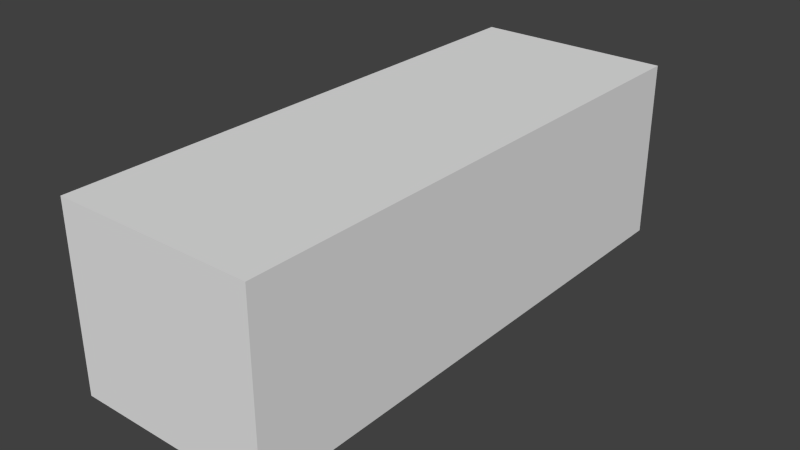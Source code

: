 # Source: shape.blend  (saved by Blender 2.71.0; exported with 4.5.12 LTS)
import bpy
from mathutils import Matrix  # noqa: F401  (used for matrix-valued properties, if any)

bpy.ops.wm.read_factory_settings(use_empty=True)
scene = bpy.context.scene
scene.name = 'Scene'

# ---- collections
col_collection_1 = bpy.data.collections.new('Collection 1'); scene.collection.children.link(col_collection_1)
col_collection_12 = bpy.data.collections.new('Collection 12'); scene.collection.children.link(col_collection_12)

# ---- materials (node trees are filled in below, after node groups)
mat_xa_notc_core_wireframemat = bpy.data.materials.new('xa_notc_core_wireframemat')
mat_xa_notc_core_wireframemat.alpha_threshold = 0.0
mat_xa_notc_core_wireframemat.use_transparent_shadow = False
mat_xa_notc_core_wireframemat.diffuse_color = (0.8, 0.7045, 0.0, 1.0)
mat_xa_notc_core_wireframemat.roughness = 0.5
mat_xa_notc_core_wireframemat.specular_intensity = 0.0
mat_xa_notc_core_wireframemat.line_color = (0.0, 0.0, 0.0, 1.0)
mat_xa_notc_core_shapes_mgl1_projectile_p2_mat1 = bpy.data.materials.new('xa_notc_core_shapes_mgl1_projectile_p2_mat1')
mat_xa_notc_core_shapes_mgl1_projectile_p2_mat1.alpha_threshold = 0.0
mat_xa_notc_core_shapes_mgl1_projectile_p2_mat1.use_transparent_shadow = False
mat_xa_notc_core_shapes_mgl1_projectile_p2_mat1.diffuse_color = (0.8, 0.7045, 0.0, 1.0)
mat_xa_notc_core_shapes_mgl1_projectile_p2_mat1.roughness = 0.5
mat_xa_notc_core_shapes_mgl1_projectile_p2_mat1.specular_intensity = 0.0
mat_xa_notc_core_shapes_mgl1_projectile_p2_mat1.line_color = (0.0, 0.0, 0.0, 1.0)

# ---- material node trees

# ---- world
world_world = bpy.data.worlds.new('World'); scene.world = world_world
world_world.color = (0.05088, 0.05088, 0.05088)
world_world.use_sun_shadow = False
world_world.sun_shadow_jitter_overblur = 0.0
world_world.cycles.sampling_method = 'MANUAL'
world_world.cycles.sample_map_resolution = 256

# ---- meshes
me_cube = bpy.data.meshes.new('Cube')
me_cube.from_pydata([(-0.5728, -2.387, -0.4825), (-0.5728, 0.7734, -0.4825), (0.575, 0.7734, -0.4825), (0.575, -2.387, -0.4825), (-0.5728, -2.387, 0.5611), (-0.5728, 0.7734, 0.5611), (0.575, 0.7734, 0.5611), (0.575, -2.387, 0.5611)], [], [(4, 5, 1, 0), (5, 6, 2, 1), (6, 7, 3, 2), (7, 4, 0, 3), (0, 1, 2, 3), (7, 6, 5, 4)])
me_cube.use_remesh_preserve_volume = False
me_cube.use_remesh_preserve_attributes = False
me_cube.use_mirror_vertex_groups = False
me_cube.update()
me_cylinder_005 = bpy.data.meshes.new('Cylinder.005')
me_cylinder_005.from_pydata([(0.0001432, 0.1464, -2.304), (0.000143, 0.2888, 0.7333), (0.1267, -0.0727, -2.304), (0.2499, -0.1439, 0.7333), (-0.1264, -0.0727, -2.304), (-0.2496, -0.1439, 0.7333)], [], [(0, 1, 3, 2), (3, 1, 5), (2, 3, 5, 4), (4, 5, 1, 0), (0, 2, 4)])
_uv = me_cylinder_005.uv_layers.new(name='UVMap')
_uv.uv.foreach_set('vector', [0.0, 0.0, 1.0, 0.0, 1.0, 1.0, 0.0, 1.0, 0.0, 0.0, 1.0, 0.0, 1.0, 1.0, 0.0, 0.0, 1.0, 0.0, 1.0, 1.0, 0.0, 1.0, 0.0, 0.0, 1.0, 0.0, 1.0, 1.0, 0.0, 1.0, 0.0, 0.0, 1.0, 0.0, 1.0, 1.0])
me_cylinder_005.materials.append(mat_xa_notc_core_wireframemat)
me_cylinder_005.use_remesh_preserve_volume = False
me_cylinder_005.use_remesh_preserve_attributes = False
me_cylinder_005.use_mirror_vertex_groups = False
me_cylinder_005.update()
me_cylinder_003 = bpy.data.meshes.new('Cylinder.003')
me_cylinder_003.from_pydata([(0.0001432, 0.1464, -2.304), (0.000143, 0.2888, 0.7333), (0.1267, -0.0727, -2.304), (0.2499, -0.1439, 0.7333), (-0.1264, -0.0727, -2.304), (-0.2496, -0.1439, 0.7333)], [], [(0, 1, 3, 2), (3, 1, 5), (2, 3, 5, 4), (4, 5, 1, 0), (0, 2, 4)])
_uv = me_cylinder_003.uv_layers.new(name='UVMap')
_uv.uv.foreach_set('vector', [0.0, 0.0, 1.0, 0.0, 1.0, 1.0, 0.0, 1.0, 0.0, 0.0, 1.0, 0.0, 1.0, 1.0, 0.0, 0.0, 1.0, 0.0, 1.0, 1.0, 0.0, 1.0, 0.0, 0.0, 1.0, 0.0, 1.0, 1.0, 0.0, 1.0, 0.0, 0.0, 1.0, 0.0, 1.0, 1.0])
me_cylinder_003.materials.append(mat_xa_notc_core_shapes_mgl1_projectile_p2_mat1)
me_cylinder_003.use_remesh_preserve_volume = False
me_cylinder_003.use_remesh_preserve_attributes = False
me_cylinder_003.use_mirror_vertex_groups = False
me_cylinder_003.update()
me_cylinder = bpy.data.meshes.new('Cylinder')
me_cylinder.from_pydata([(-0.2787, -0.1059, -3.781), (-0.2787, -0.1059, 1.202), (-0.2286, -0.1926, 1.202), (-0.2286, -0.1926, -3.781), (-0.7377, -0.3709, 0.02495), (-0.7377, -0.3709, 0.3206), (-0.6876, -0.4576, 0.3206), (-0.6876, -0.4576, 0.02495), (0.04781, 0.2927, -3.781), (0.04781, 0.2927, 1.202), (-0.05233, 0.2927, 1.202), (-0.05233, 0.2927, -3.781), (0.04781, 0.8227, 0.02495), (0.04781, 0.8227, 0.3206), (-0.05233, 0.8227, 0.3206), (-0.05233, 0.8227, 0.02495), (0.2298, -0.1893, -3.781), (0.2298, -0.1893, 1.202), (0.2799, -0.1026, 1.202), (0.2799, -0.1026, -3.781), (0.6888, -0.4543, 0.02495), (0.6888, -0.4543, 0.3206), (0.7389, -0.3676, 0.3206), (0.7389, -0.3676, 0.02495)], [], [(4, 5, 1, 0), (5, 6, 2, 1), (6, 7, 3, 2), (7, 4, 0, 3), (0, 1, 2, 3), (7, 6, 5, 4), (12, 13, 9, 8), (13, 14, 10, 9), (14, 15, 11, 10), (15, 12, 8, 11), (8, 9, 10, 11), (15, 14, 13, 12), (20, 21, 17, 16), (21, 22, 18, 17), (22, 23, 19, 18), (23, 20, 16, 19), (16, 17, 18, 19), (23, 22, 21, 20)])
_uv = me_cylinder.uv_layers.new(name='UVMap')
_uv.uv.foreach_set('vector', [0.0, 0.0, 1.0, 0.0, 1.0, 1.0, 0.0, 1.0, 0.0, 0.0, 1.0, 0.0, 1.0, 1.0, 0.0, 1.0, 0.0, 0.0, 1.0, 0.0, 1.0, 1.0, 0.0, 1.0, 0.0, 0.0, 1.0, 0.0, 1.0, 1.0, 0.0, 1.0, 0.0, 0.0, 1.0, 0.0, 1.0, 1.0, 0.0, 1.0, 0.0, 0.0, 1.0, 0.0, 1.0, 1.0, 0.0, 1.0, 0.0, 0.0, 1.0, 0.0, 1.0, 1.0, 0.0, 1.0, 0.0, 0.0, 1.0, 0.0, 1.0, 1.0, 0.0, 1.0, 0.0, 0.0, 1.0, 0.0, 1.0, 1.0, 0.0, 1.0, 0.0, 0.0, 1.0, 0.0, 1.0, 1.0, 0.0, 1.0, 0.0, 0.0, 1.0, 0.0, 1.0, 1.0, 0.0, 1.0, 0.0, 0.0, 1.0, 0.0, 1.0, 1.0, 0.0, 1.0, 0.0, 0.0, 1.0, 0.0, 1.0, 1.0, 0.0, 1.0, 0.0, 0.0, 1.0, 0.0, 1.0, 1.0, 0.0, 1.0, 0.0, 0.0, 1.0, 0.0, 1.0, 1.0, 0.0, 1.0, 0.0, 0.0, 1.0, 0.0, 1.0, 1.0, 0.0, 1.0, 0.0, 0.0, 1.0, 0.0, 1.0, 1.0, 0.0, 1.0, 0.0, 0.0, 1.0, 0.0, 1.0, 1.0, 0.0, 1.0])
me_cylinder.materials.append(mat_xa_notc_core_shapes_mgl1_projectile_p2_mat1)
me_cylinder.use_remesh_preserve_volume = False
me_cylinder.use_remesh_preserve_attributes = False
me_cylinder.use_mirror_vertex_groups = False
me_cylinder.update()

# ---- objects
ob_shape = bpy.data.objects.new('shape', None)
ob_lasertrail0node = bpy.data.objects.new('LaserTrail0Node', None)
ob_bounds = bpy.data.objects.new('bounds', me_cube)
ob_core1 = bpy.data.objects.new('core1', me_cylinder_005)
ob_core10 = bpy.data.objects.new('core10', me_cylinder_003)
ob_wings10 = bpy.data.objects.new('wings10', me_cylinder)

# ---- transforms, parenting, visibility, modifiers, constraints
ob_shape.location = (-0.0009167, -0.000246, 0.0001188)
ob_shape.rotation_euler = (-2.418e-07, -5.027, -1.396e-07)
ob_shape.scale = (0.7974, 0.7974, 0.7974)
ob_shape.empty_display_type = 'ARROWS'
ob_shape.empty_image_offset = (0.0, 0.0)
ob_shape.lineart.crease_threshold = 0.0
ob_lasertrail0node.location = (-0.0009167, -1.3, 0.0001187)
ob_lasertrail0node.rotation_euler = (-2.418e-07, -5.027, -1.396e-07)
ob_lasertrail0node.scale = (0.7974, 0.7974, 0.7974)
ob_lasertrail0node.empty_display_type = 'ARROWS'
ob_lasertrail0node.empty_image_offset = (0.0, 0.0)
ob_lasertrail0node.lineart.crease_threshold = 0.0
ob_bounds.location = (-5.076e-09, 0.0, 0.0)
ob_bounds.display_type = 'WIRE'
ob_bounds.lineart.crease_threshold = 0.0
ob_core1.parent = ob_shape
ob_core1.matrix_parent_inverse = Matrix(((1.254, 0.0, 0.0, 0.00115), (0.0, 1.254, 0.0, 0.0003086), (0.0, 0.0, 1.254, -0.0001489), (0.0, 0.0, 0.0, 1.0)))
ob_core1.location = (-0.0003543, -9.509e-05, 4.59e-05)
ob_core1.rotation_euler = (-1.571, -1.047, -2.303e-07)
ob_core1.lineart.crease_threshold = 0.0
ob_core10.parent = ob_shape
ob_core10.matrix_parent_inverse = Matrix(((1.254, 0.0, 0.0, 0.00115), (0.0, 1.254, 0.0, 0.0003086), (0.0, 0.0, 1.254, -0.0001489), (0.0, 0.0, 0.0, 1.0)))
ob_core10.location = (-0.0003543, -9.509e-05, 4.59e-05)
ob_core10.rotation_euler = (-1.571, -1.047, -2.303e-07)
ob_core10.lineart.crease_threshold = 0.0
ob_wings10.parent = ob_shape
ob_wings10.matrix_parent_inverse = Matrix(((1.254, 0.0, 0.0, 0.00115), (0.0, 1.254, 0.0, 0.0003086), (0.0, 0.0, 1.254, -0.0001489), (0.0, 0.0, 0.0, 1.0)))
ob_wings10.location = (-0.0003543, -9.509e-05, 4.59e-05)
ob_wings10.rotation_euler = (-1.571, -1.047, -2.303e-07)
ob_wings10.scale = (0.6135, 0.6135, 0.6135)
ob_wings10.lineart.crease_threshold = 0.0

# ---- collection membership
col_collection_1.objects.link(ob_shape)
col_collection_1.objects.link(ob_lasertrail0node)
col_collection_1.objects.link(ob_bounds)
col_collection_12.objects.link(ob_core1)
col_collection_12.objects.link(ob_core10)
col_collection_12.objects.link(ob_wings10)

# ---- scene / render settings (as saved in the file)
scene.frame_start = 0; scene.frame_end = 15; scene.frame_set(12)
scene.render.engine = 'BLENDER_EEVEE_NEXT'
scene.render.image_settings.color_mode = 'RGB'
scene.render.image_settings.compression = 90
scene.render.resolution_percentage = 50
scene.render.dither_intensity = 0.0
scene.render.bake_margin = 2
scene.render.bake_bias = 0.0
scene.cycles.use_denoising = False
scene.cycles.samples = 10
scene.cycles.sampling_pattern = 'TABULATED_SOBOL'
scene.cycles.light_sampling_threshold = 0.0
scene.cycles.use_adaptive_sampling = False
scene.cycles.use_light_tree = False
scene.cycles.blur_glossy = 0.0
scene.cycles.volume_bounces = 1
scene.cycles.pixel_filter_type = 'GAUSSIAN'
scene.cycles.sample_clamp_indirect = 0.0
scene.view_settings.view_transform = 'Standard'
bpy.context.view_layer.update()

# ---- added for rendering (the .blend has no active camera and no usable light): camera, sun
cam_auto = bpy.data.cameras.new('AutoCamera')
cam_auto.lens = 50.0
cam_auto.sensor_width = 36.0
cam_auto.clip_end = 1000.0
ob_auto_camera = bpy.data.objects.new('AutoCamera', cam_auto)
scene.collection.objects.link(ob_auto_camera)
ob_auto_camera.location = (3.28854, -4.75151, 2.61632)
ob_auto_camera.rotation_euler = (1.09748, -7.21219e-08, 0.694738)
scene.camera = ob_auto_camera
light_auto_sun = bpy.data.lights.new('AutoSun', 'SUN')
light_auto_sun.energy = 3.0
light_auto_sun.angle = 0.0523599
ob_auto_sun = bpy.data.objects.new('AutoSun', light_auto_sun)
scene.collection.objects.link(ob_auto_sun)
ob_auto_sun.rotation_euler = (0.872665, 0.174533, 0.523599)
bpy.context.view_layer.update()
